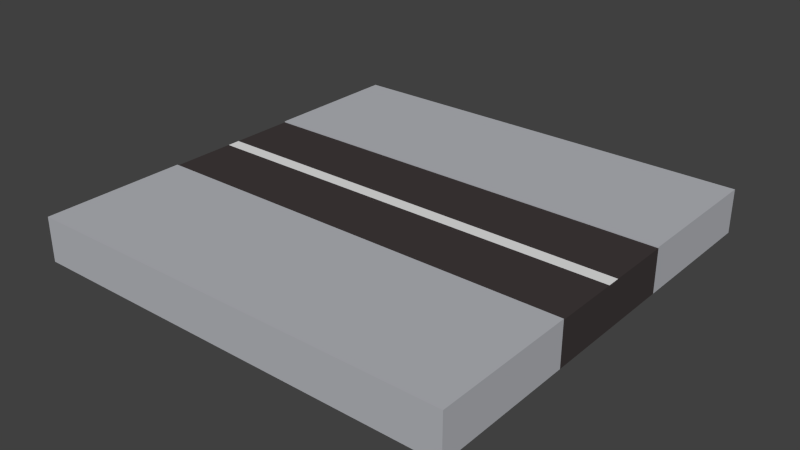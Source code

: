# Source: Street_Straight.blend  (saved by Blender 4.0.36; exported with 4.5.12 LTS)
import bpy
from mathutils import Matrix  # noqa: F401  (used for matrix-valued properties, if any)

bpy.ops.wm.read_factory_settings(use_empty=True)
scene = bpy.context.scene
scene.name = 'Scene'

# ---- collections
col_collection_1 = bpy.data.collections.new('Collection 1'); scene.collection.children.link(col_collection_1)

# ---- materials (node trees are filled in below, after node groups)
mat_grey = bpy.data.materials.new('Grey')
mat_grey.alpha_threshold = 0.0
mat_grey.diffuse_color = (0.4654, 0.4756, 0.5071, 1.0)
mat_grey.roughness = 0.5
mat_black = bpy.data.materials.new('Black')
mat_black.alpha_threshold = 0.0
mat_black.diffuse_color = (0.05222, 0.04312, 0.04312, 1.0)
mat_black.roughness = 0.5
mat_white = bpy.data.materials.new('White')
mat_white.alpha_threshold = 0.0
mat_white.roughness = 0.5

# ---- material node trees

# ---- world
world_world = bpy.data.worlds.new('World'); scene.world = world_world
world_world.color = (0.05088, 0.05088, 0.05088)
world_world.use_sun_shadow = False
world_world.sun_shadow_jitter_overblur = 0.0
world_world.cycles.sampling_method = 'MANUAL'
world_world.cycles.sample_map_resolution = 256

# ---- meshes
me_cube_003 = bpy.data.meshes.new('Cube.003')
me_cube_003.from_pydata([(1.0, 1.0, -0.1), (1.0, 1.0, 0.1), (1.0, -1.0, -0.1), (1.0, -1.0, 0.1), (-1.0, 1.0, -0.1), (-1.0, 1.0, 0.1), (-1.0, -1.0, -0.1), (-1.0, -1.0, 0.1), (1.0, 0.3333, 0.1), (1.0, -0.3333, 0.1), (1.0, -0.3333, -0.1), (1.0, 0.3333, -0.1), (-1.0, -0.3333, 0.1), (-1.0, 0.3333, 0.1), (-1.0, 0.3333, -0.1), (-1.0, -0.3333, -0.1), (1.0, 0.0303, 0.1), (1.0, -0.0303, 0.1), (1.0, -0.0303, -0.1), (1.0, 0.0303, -0.1), (-1.0, -0.0303, 0.1), (-1.0, 0.0303, 0.1), (-1.0, 0.0303, -0.1), (-1.0, -0.0303, -0.1), (0.8571, -1.0, 0.1), (0.6429, -1.0, 0.1), (0.3571, -1.0, 0.1), (0.1429, -1.0, 0.1), (-0.1429, -1.0, 0.1), (-0.3571, -1.0, 0.1), (-0.6429, -1.0, 0.1), (-0.8571, -1.0, 0.1), (-0.8571, -1.0, -0.1), (-0.6429, -1.0, -0.1), (-0.3571, -1.0, -0.1), (-0.1429, -1.0, -0.1), (0.1429, -1.0, -0.1), (0.3571, -1.0, -0.1), (0.6429, -1.0, -0.1), (0.8571, -1.0, -0.1), (-0.8571, 1.0, 0.1), (-0.6429, 1.0, 0.1), (-0.3571, 1.0, 0.1), (-0.1429, 1.0, 0.1), (0.1429, 1.0, 0.1), (0.3571, 1.0, 0.1), (0.6429, 1.0, 0.1), (0.8571, 1.0, 0.1), (0.8571, 1.0, -0.1), (0.6429, 1.0, -0.1), (0.3571, 1.0, -0.1), (0.1429, 1.0, -0.1), (-0.1429, 1.0, -0.1), (-0.3571, 1.0, -0.1), (-0.6429, 1.0, -0.1), (-0.8571, 1.0, -0.1), (-0.8571, 0.3333, 0.1), (-0.6429, 0.3333, 0.1), (-0.3571, 0.3333, 0.1), (-0.1429, 0.3333, 0.1), (0.1429, 0.3333, 0.1), (0.3571, 0.3333, 0.1), (0.6429, 0.3333, 0.1), (0.8571, 0.3333, 0.1), (-0.8571, -0.3333, 0.1), (-0.6429, -0.3333, 0.1), (-0.3571, -0.3333, 0.1), (-0.1429, -0.3333, 0.1), (0.1429, -0.3333, 0.1), (0.3571, -0.3333, 0.1), (0.6429, -0.3333, 0.1), (0.8571, -0.3333, 0.1), (0.8571, 0.3333, -0.1), (0.6429, 0.3333, -0.1), (0.3571, 0.3333, -0.1), (0.1429, 0.3333, -0.1), (-0.1429, 0.3333, -0.1), (-0.3571, 0.3333, -0.1), (-0.6429, 0.3333, -0.1), (-0.8571, 0.3333, -0.1), (0.8571, -0.3333, -0.1), (0.6429, -0.3333, -0.1), (0.3571, -0.3333, -0.1), (0.1429, -0.3333, -0.1), (-0.1429, -0.3333, -0.1), (-0.3571, -0.3333, -0.1), (-0.6429, -0.3333, -0.1), (-0.8571, -0.3333, -0.1), (0.8571, 0.0303, -0.1), (0.6429, 0.0303, -0.1), (0.3571, 0.0303, -0.1), (0.1429, 0.0303, -0.1), (-0.1429, 0.0303, -0.1), (-0.3571, 0.0303, -0.1), (-0.6429, 0.0303, -0.1), (-0.8571, 0.0303, -0.1), (0.8571, -0.0303, -0.1), (0.6429, -0.0303, -0.1), (0.3571, -0.0303, -0.1), (0.1429, -0.0303, -0.1), (-0.1429, -0.0303, -0.1), (-0.3571, -0.0303, -0.1), (-0.6429, -0.0303, -0.1), (-0.8571, -0.0303, -0.1), (-0.8571, 0.0303, 0.1), (-0.6429, 0.0303, 0.1), (-0.3571, 0.0303, 0.1), (-0.1429, 0.0303, 0.1), (0.1429, 0.0303, 0.1), (0.3571, 0.0303, 0.1), (0.6429, 0.0303, 0.1), (0.8571, 0.0303, 0.1), (-0.8571, -0.0303, 0.1), (0.8571, -0.3333, 0.105), (0.6429, -0.3333, 0.105), (-0.6429, -0.0303, 0.1), (0.3571, -0.3333, 0.105), (0.1429, -0.3333, 0.105), (-0.1429, -0.3333, 0.105), (-0.3571, -0.0303, 0.1), (-0.3571, -0.3333, 0.105), (-0.6429, -0.3333, 0.105), (-0.1429, -0.0303, 0.1), (-0.8571, -0.3333, 0.105), (0.8571, 0.3333, 0.105), (0.6429, 0.3333, 0.105), (0.1429, -0.0303, 0.1), (0.3571, 0.3333, 0.105), (0.1429, 0.3333, 0.105), (0.3571, -0.0303, 0.1), (-0.1429, 0.3333, 0.105), (-0.3571, 0.3333, 0.105), (-0.6429, 0.3333, 0.105), (0.6429, -0.0303, 0.1), (-0.8571, 0.3333, 0.105), (0.8571, 1.0, 0.105), (0.8571, -0.0303, 0.1), (0.6429, 1.0, 0.105), (0.3571, 1.0, 0.105), (0.1429, 1.0, 0.105), (-0.1429, 1.0, 0.105), (-0.3571, 1.0, 0.105), (-0.6429, 1.0, 0.105), (-0.8571, 1.0, 0.105), (-0.8571, -1.0, 0.105), (-0.6429, -1.0, 0.105), (-0.3571, -1.0, 0.105), (-0.1429, -1.0, 0.105), (0.1429, -1.0, 0.105), (0.3571, -1.0, 0.105), (0.6429, -1.0, 0.105), (0.8571, -1.0, 0.105), (-1.0, -0.3333, 0.105), (-1.0, -1.0, 0.105), (1.0, 0.3333, 0.105), (1.0, 1.0, 0.105), (-1.0, 1.0, 0.105), (-1.0, 0.3333, 0.105), (1.0, -1.0, 0.105), (1.0, -0.3333, 0.105)], [], [(9, 3, 2, 10), (13, 5, 4, 14), (3, 24, 39, 2), (5, 40, 55, 4), (10, 2, 39, 80), (70, 69, 116, 114), (61, 62, 125, 127), (7, 12, 15, 6), (1, 8, 11, 0), (8, 16, 19, 11), (16, 17, 18, 19), (17, 9, 10, 18), (12, 20, 23, 15), (20, 21, 22, 23), (21, 13, 14, 22), (0, 11, 72, 48), (11, 19, 88, 72), (19, 18, 96, 88), (18, 10, 80, 96), (114, 150, 151, 113), (112, 64, 65, 115), (115, 65, 66, 119), (119, 66, 67, 122), (122, 67, 68, 126), (126, 68, 69, 129), (129, 69, 70, 133), (133, 70, 71, 136), (136, 71, 9, 17), (113, 151, 158, 159), (135, 124, 154, 155), (123, 144, 145, 121), (121, 145, 146, 120), (152, 153, 144, 123), (120, 146, 147, 118), (13, 21, 104, 56), (16, 111, 110, 109, 108, 107, 106, 105, 104, 21, 20, 112, 115, 119, 122, 126, 129, 133, 136, 17), (143, 134, 132, 142), (56, 104, 105, 57), (57, 105, 106, 58), (58, 106, 107, 59), (59, 107, 108, 60), (60, 108, 109, 61), (61, 109, 110, 62), (62, 110, 111, 63), (63, 111, 16, 8), (96, 80, 81, 97), (97, 81, 82, 98), (98, 82, 83, 99), (99, 83, 84, 100), (100, 84, 85, 101), (101, 85, 86, 102), (102, 86, 87, 103), (103, 87, 15, 23), (88, 96, 97, 89), (89, 97, 98, 90), (90, 98, 99, 91), (91, 99, 100, 92), (92, 100, 101, 93), (93, 101, 102, 94), (94, 102, 103, 95), (95, 103, 23, 22), (72, 88, 89, 73), (73, 89, 90, 74), (74, 90, 91, 75), (75, 91, 92, 76), (76, 92, 93, 77), (77, 93, 94, 78), (78, 94, 95, 79), (79, 95, 22, 14), (48, 72, 73, 49), (49, 73, 74, 50), (50, 74, 75, 51), (51, 75, 76, 52), (52, 76, 77, 53), (53, 77, 78, 54), (54, 78, 79, 55), (55, 79, 14, 4), (46, 45, 138, 137), (66, 65, 121, 120), (57, 58, 131, 132), (30, 29, 146, 145), (42, 41, 142, 141), (8, 1, 155, 154), (26, 25, 150, 149), (69, 68, 117, 116), (60, 61, 127, 128), (45, 44, 139, 138), (65, 64, 123, 121), (56, 57, 132, 134), (29, 28, 147, 146), (41, 40, 143, 142), (25, 24, 151, 150), (5, 13, 157, 156), (80, 39, 38, 81), (81, 38, 37, 82), (82, 37, 36, 83), (83, 36, 35, 84), (84, 35, 34, 85), (85, 34, 33, 86), (86, 33, 32, 87), (87, 32, 6, 15), (40, 41, 54, 55), (41, 42, 53, 54), (42, 43, 52, 53), (43, 44, 51, 52), (44, 45, 50, 51), (45, 46, 49, 50), (46, 47, 48, 49), (47, 1, 0, 48), (24, 25, 38, 39), (25, 26, 37, 38), (26, 27, 36, 37), (59, 60, 128, 130), (68, 67, 118, 117), (44, 43, 140, 139), (27, 28, 35, 36), (13, 56, 134, 157), (64, 12, 152, 123), (28, 29, 34, 35), (40, 5, 156, 143), (28, 27, 148, 147), (24, 3, 158, 151), (29, 30, 33, 34), (63, 8, 154, 124), (9, 71, 113, 159), (30, 31, 32, 33), (31, 7, 6, 32), (1, 47, 135, 155), (118, 147, 148, 117), (62, 63, 124, 125), (7, 31, 144, 153), (47, 46, 137, 135), (71, 70, 114, 113), (58, 59, 130, 131), (31, 30, 145, 144), (67, 66, 120, 118), (27, 26, 149, 148), (3, 9, 159, 158), (43, 42, 141, 140), (12, 7, 153, 152), (116, 149, 150, 114), (117, 148, 149, 116), (137, 125, 124, 135), (138, 127, 125, 137), (139, 128, 127, 138), (156, 157, 134, 143), (140, 130, 128, 139), (141, 131, 130, 140), (142, 132, 131, 141), (20, 12, 64, 112)])
me_cube_003.polygons.foreach_set('material_index', [0, 0, 0, 0, 0, 0, 0, 0, 0, 1, 1, 1, 1, 1, 1, 0, 0, 0, 0, 0, 1, 1, 1, 1, 1, 1, 1, 1, 0, 0, 0, 0, 0, 0, 1, 2, 0, 1, 1, 1, 1, 1, 1, 1, 1, 0, 0, 0, 0, 0, 0, 0, 0, 0, 0, 0, 0, 0, 0, 0, 0, 0, 0, 0, 0, 0, 0, 0, 0, 0, 0, 0, 0, 0, 0, 0, 0, 0, 0, 0, 0, 0, 0, 0, 0, 0, 0, 0, 0, 0, 0, 0, 0, 0, 0, 0, 0, 0, 0, 0, 0, 0, 0, 0, 0, 0, 0, 0, 0, 0, 0, 0, 0, 0, 0, 0, 0, 0, 0, 0, 0, 0, 0, 0, 0, 0, 0, 0, 0, 0, 0, 0, 0, 0, 0, 0, 0, 0, 0, 0, 0, 0, 0, 0, 0, 0, 0, 0, 0, 1])
me_cube_003.materials.append(mat_grey)
me_cube_003.materials.append(mat_black)
me_cube_003.materials.append(mat_white)
me_cube_003.use_remesh_preserve_volume = False
me_cube_003.use_remesh_preserve_attributes = False
me_cube_003.use_mirror_vertex_groups = False
me_cube_003.update()

# ---- objects
ob_street_straight = bpy.data.objects.new('Street_Straight', me_cube_003)

# ---- transforms, parenting, visibility, modifiers, constraints
ob_street_straight.location = (0.0, 0.0, 0.0)
ob_street_straight.lineart.crease_threshold = 0.0

# ---- collection membership
col_collection_1.objects.link(ob_street_straight)

# ---- scene / render settings (as saved in the file)
scene.frame_start = 1; scene.frame_end = 250; scene.frame_set(1)
scene.render.engine = 'CYCLES'
scene.render.resolution_percentage = 50
scene.render.dither_intensity = 0.0
scene.cycles.use_denoising = False
scene.cycles.samples = 10
scene.cycles.sampling_pattern = 'TABULATED_SOBOL'
scene.cycles.light_sampling_threshold = 0.0
scene.cycles.use_adaptive_sampling = False
scene.cycles.use_light_tree = False
scene.cycles.blur_glossy = 0.0
scene.cycles.pixel_filter_type = 'GAUSSIAN'
scene.cycles.sample_clamp_indirect = 0.0
scene.view_settings.view_transform = 'Standard'
bpy.context.view_layer.update()

# ---- added for rendering (the .blend has no active camera and no usable light): camera, sun
cam_auto = bpy.data.cameras.new('AutoCamera')
cam_auto.lens = 50.0
cam_auto.sensor_width = 36.0
cam_auto.clip_end = 1000.0
ob_auto_camera = bpy.data.objects.new('AutoCamera', cam_auto)
scene.collection.objects.link(ob_auto_camera)
ob_auto_camera.location = (2.6238, -3.14855, 2.10154)
ob_auto_camera.rotation_euler = (1.09748, -7.21219e-08, 0.694738)
scene.camera = ob_auto_camera
light_auto_sun = bpy.data.lights.new('AutoSun', 'SUN')
light_auto_sun.energy = 3.0
light_auto_sun.angle = 0.0523599
ob_auto_sun = bpy.data.objects.new('AutoSun', light_auto_sun)
scene.collection.objects.link(ob_auto_sun)
ob_auto_sun.rotation_euler = (0.872665, 0.174533, 0.523599)
bpy.context.view_layer.update()
